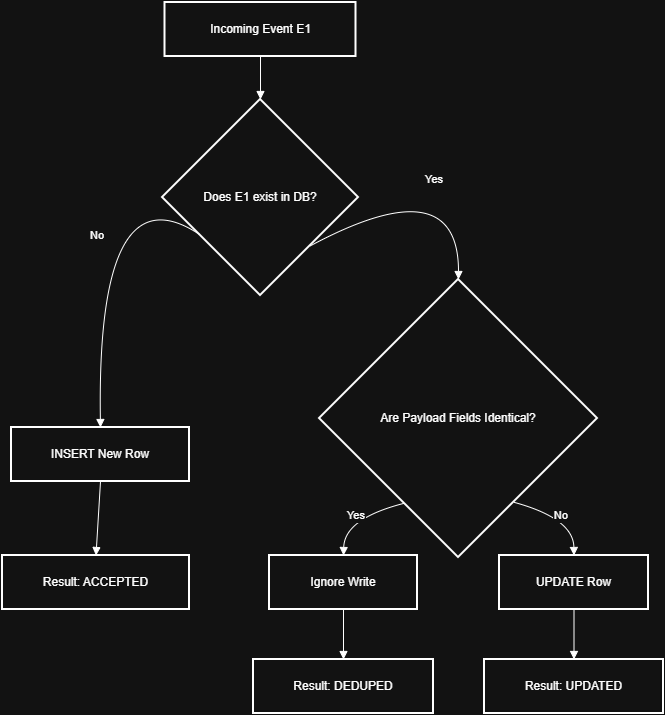

The diagram above was exported from draw.io. Its source (the exported page's mxGraphModel, read from the mxfile embedded in the PNG):
<mxGraphModel dx="2000" dy="-343" grid="1" gridSize="10" guides="1" tooltips="1" connect="1" arrows="1" fold="1" page="1" pageScale="1" pageWidth="850" pageHeight="1100" math="0" shadow="0">
  <root>
    <mxCell id="0" />
    <mxCell id="1" parent="0" />
    <mxCell id="uvAuVIJV4ujwJqqfQuum-1" parent="1" style="whiteSpace=wrap;strokeWidth=2;" value="Incoming Event E1" vertex="1">
      <mxGeometry height="54" width="191" x="242.5" y="1623" as="geometry" />
    </mxCell>
    <mxCell id="uvAuVIJV4ujwJqqfQuum-2" parent="1" style="rhombus;strokeWidth=2;whiteSpace=wrap;" value="Does E1 exist in DB?" vertex="1">
      <mxGeometry height="196" width="196" x="240" y="1720" as="geometry" />
    </mxCell>
    <mxCell id="uvAuVIJV4ujwJqqfQuum-3" parent="1" style="whiteSpace=wrap;strokeWidth=2;" value="INSERT New Row" vertex="1">
      <mxGeometry height="54" width="178" x="89" y="2048" as="geometry" />
    </mxCell>
    <mxCell id="uvAuVIJV4ujwJqqfQuum-4" parent="1" style="whiteSpace=wrap;strokeWidth=2;" value="Result: ACCEPTED" vertex="1">
      <mxGeometry height="54" width="187" x="80" y="2176" as="geometry" />
    </mxCell>
    <mxCell id="uvAuVIJV4ujwJqqfQuum-5" parent="1" style="rhombus;strokeWidth=2;whiteSpace=wrap;" value="Are Payload Fields Identical?" vertex="1">
      <mxGeometry height="278" width="278" x="397" y="1900" as="geometry" />
    </mxCell>
    <mxCell id="uvAuVIJV4ujwJqqfQuum-6" parent="1" style="whiteSpace=wrap;strokeWidth=2;" value="Ignore Write" vertex="1">
      <mxGeometry height="54" width="148" x="347" y="2176" as="geometry" />
    </mxCell>
    <mxCell id="uvAuVIJV4ujwJqqfQuum-7" parent="1" style="whiteSpace=wrap;strokeWidth=2;" value="Result: DEDUPED" vertex="1">
      <mxGeometry height="54" width="180" x="331" y="2280" as="geometry" />
    </mxCell>
    <mxCell id="uvAuVIJV4ujwJqqfQuum-8" parent="1" style="whiteSpace=wrap;strokeWidth=2;" value="UPDATE Row" vertex="1">
      <mxGeometry height="54" width="149" x="577" y="2176" as="geometry" />
    </mxCell>
    <mxCell id="uvAuVIJV4ujwJqqfQuum-9" parent="1" style="whiteSpace=wrap;strokeWidth=2;" value="Result: UPDATED" vertex="1">
      <mxGeometry height="54" width="179" x="562" y="2280" as="geometry" />
    </mxCell>
    <mxCell id="uvAuVIJV4ujwJqqfQuum-10" edge="1" parent="1" source="uvAuVIJV4ujwJqqfQuum-1" style="curved=1;startArrow=none;endArrow=block;exitX=0.5;exitY=1;entryX=0.5;entryY=0;rounded=0;" target="uvAuVIJV4ujwJqqfQuum-2" value="">
      <mxGeometry relative="1" as="geometry">
        <Array as="points" />
      </mxGeometry>
    </mxCell>
    <mxCell id="uvAuVIJV4ujwJqqfQuum-11" edge="1" parent="1" source="uvAuVIJV4ujwJqqfQuum-2" style="curved=1;startArrow=none;endArrow=block;exitX=0;exitY=0.8;entryX=0.5;entryY=0;rounded=0;" target="uvAuVIJV4ujwJqqfQuum-3" value="No">
      <mxGeometry relative="1" as="geometry">
        <Array as="points">
          <mxPoint x="174" y="1787" />
        </Array>
      </mxGeometry>
    </mxCell>
    <mxCell id="uvAuVIJV4ujwJqqfQuum-12" edge="1" parent="1" source="uvAuVIJV4ujwJqqfQuum-3" style="curved=1;startArrow=none;endArrow=block;exitX=0.5;exitY=1;entryX=0.5;entryY=0;rounded=0;" target="uvAuVIJV4ujwJqqfQuum-4" value="">
      <mxGeometry relative="1" as="geometry">
        <Array as="points" />
      </mxGeometry>
    </mxCell>
    <mxCell id="uvAuVIJV4ujwJqqfQuum-13" edge="1" parent="1" source="uvAuVIJV4ujwJqqfQuum-2" style="curved=1;startArrow=none;endArrow=block;exitX=1;exitY=0.99;entryX=0.5;entryY=0;rounded=0;" target="uvAuVIJV4ujwJqqfQuum-5" value="Yes">
      <mxGeometry relative="1" as="geometry">
        <Array as="points">
          <mxPoint x="536" y="1787" />
        </Array>
      </mxGeometry>
    </mxCell>
    <mxCell id="uvAuVIJV4ujwJqqfQuum-14" edge="1" parent="1" source="uvAuVIJV4ujwJqqfQuum-5" style="curved=1;startArrow=none;endArrow=block;exitX=0.18;exitY=1;entryX=0.5;entryY=0;rounded=0;" target="uvAuVIJV4ujwJqqfQuum-6" value="Yes">
      <mxGeometry relative="1" as="geometry">
        <Array as="points">
          <mxPoint x="422" y="2139" />
        </Array>
      </mxGeometry>
    </mxCell>
    <mxCell id="uvAuVIJV4ujwJqqfQuum-15" edge="1" parent="1" source="uvAuVIJV4ujwJqqfQuum-6" style="curved=1;startArrow=none;endArrow=block;exitX=0.5;exitY=1;entryX=0.5;entryY=0;rounded=0;" target="uvAuVIJV4ujwJqqfQuum-7" value="">
      <mxGeometry relative="1" as="geometry">
        <Array as="points" />
      </mxGeometry>
    </mxCell>
    <mxCell id="uvAuVIJV4ujwJqqfQuum-16" edge="1" parent="1" source="uvAuVIJV4ujwJqqfQuum-5" style="curved=1;startArrow=none;endArrow=block;exitX=0.83;exitY=1;entryX=0.5;entryY=0;rounded=0;" target="uvAuVIJV4ujwJqqfQuum-8" value="No">
      <mxGeometry relative="1" as="geometry">
        <Array as="points">
          <mxPoint x="651" y="2139" />
        </Array>
      </mxGeometry>
    </mxCell>
    <mxCell id="uvAuVIJV4ujwJqqfQuum-17" edge="1" parent="1" source="uvAuVIJV4ujwJqqfQuum-8" style="curved=1;startArrow=none;endArrow=block;exitX=0.5;exitY=1;entryX=0.5;entryY=0;rounded=0;" target="uvAuVIJV4ujwJqqfQuum-9" value="">
      <mxGeometry relative="1" as="geometry">
        <Array as="points" />
      </mxGeometry>
    </mxCell>
  </root>
</mxGraphModel>